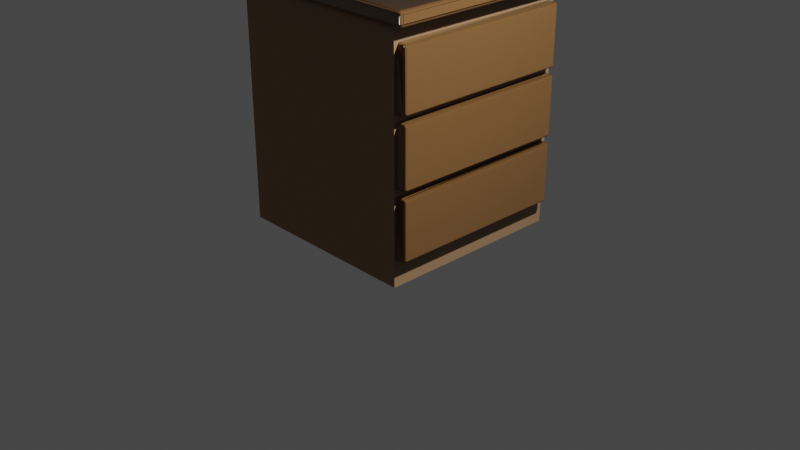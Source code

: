 # Source: comodino.blend  (saved by Blender 3.2.14; exported with 4.5.12 LTS)
import bpy
from mathutils import Matrix  # noqa: F401  (used for matrix-valued properties, if any)

bpy.ops.wm.read_factory_settings(use_empty=True)
scene = bpy.context.scene
scene.name = 'Scene'

# ---- collections
col_collection = bpy.data.collections.new('Collection'); scene.collection.children.link(col_collection)

# ---- images (referenced by path relative to the original .blend; pixels are not part of the script)
import os
ASSET_DIR = os.environ.get("B2B_ASSET_DIR", "")  # directory of the original .blend (textures are referenced by path, not embedded)
HERE = os.path.dirname(os.path.abspath(__file__))  # packed textures are extracted next to this script under _unpacked/

def load_image(name, relpath, width, height, colorspace="sRGB"):
    """Load a texture the original file referenced (path relative to the .blend, or extracted next to this script)."""
    p = next((c for c in (os.path.join(HERE, relpath), os.path.join(ASSET_DIR, relpath)) if relpath and os.path.exists(c)), "")
    if p:
        img = bpy.data.images.load(p, check_existing=True)
        img.name = name
    else:  # same state as the original file: an image datablock whose file is absent (Cycles renders it pink)
        img = bpy.data.images.new(name, width, height)
        img.source = "FILE"
        img.filepath = "//" + (relpath or name)
    img.colorspace_settings.name = colorspace
    return img
img_wood073_1k_normalgl_jpg = load_image('Wood073_1K_NormalGL.jpg', 'Wood073_1K_NormalGL.jpg', 1024, 1024, 'Non-Color')

# ---- materials (node trees are filled in below, after node groups)
mat_wood = bpy.data.materials.new('wood')
mat_wood.alpha_threshold = 0.0
mat_wood.use_transparent_shadow = False
mat_wood.line_color = (0.0, 0.0, 0.0, 1.0)
mat_wood2_001 = bpy.data.materials.new('wood2.001')
mat_wood2_001.use_transparent_shadow = False

# ---- material node trees
mat_wood.use_nodes = True; mat_wood.node_tree.nodes.clear()
_N = mat_wood.node_tree.nodes; _L = mat_wood.node_tree.links
n0 = _N.new('ShaderNodeOutputMaterial'); n0.name = 'Material Output'; n0.location = (300, 300)
n1 = _N.new('ShaderNodeBsdfPrincipled'); n1.name = 'Principled BSDF'; n1.location = (10, 300)
n1.distribution = 'GGX'
n1.subsurface_method = 'RANDOM_WALK_SKIN'
n1.inputs[0].default_value = (0.2462, 0.1177, 0.04006, 1.0)
n1.inputs[2].default_value = 0.1295
n1.inputs[3].default_value = 1.45
n1.inputs[13].default_value = 0.6818
n1.inputs[27].default_value = (0.0, 0.0, 0.0, 1.0)
n1.inputs[28].default_value = 1.0
n2 = _N.new('ShaderNodeTexImage'); n2.name = 'Image Texture'; n2.location = (-575, 69)
n2.image = img_wood073_1k_normalgl_jpg
n3 = _N.new('ShaderNodeNormalMap'); n3.name = 'Normal Map'; n3.location = (-237, -21)
_L.new(n1.outputs[0], n0.inputs[0])
_L.new(n2.outputs[0], n3.inputs[1])
_L.new(n3.outputs[0], n1.inputs[5])
n0.is_active_output = True
mat_wood2_001.use_nodes = True; mat_wood2_001.node_tree.nodes.clear()
_N = mat_wood2_001.node_tree.nodes; _L = mat_wood2_001.node_tree.links
n0 = _N.new('ShaderNodeBsdfPrincipled'); n0.name = 'Principled BSDF'; n0.location = (10, 300)
n0.distribution = 'GGX'
n0.subsurface_method = 'RANDOM_WALK_SKIN'
n0.inputs[0].default_value = (0.4575, 0.2702, 0.1441, 1.0)
n0.inputs[2].default_value = 0.275
n0.inputs[3].default_value = 1.45
n0.inputs[27].default_value = (0.0, 0.0, 0.0, 1.0)
n0.inputs[28].default_value = 1.0
n1 = _N.new('ShaderNodeOutputMaterial'); n1.name = 'Material Output'; n1.location = (300, 300)
n2 = _N.new('ShaderNodeTexImage'); n2.name = 'Image Texture'; n2.location = (-575, 69)
n2.image = img_wood073_1k_normalgl_jpg
n3 = _N.new('ShaderNodeNormalMap'); n3.name = 'Normal Map'; n3.location = (-237, -21)
_L.new(n0.outputs[0], n1.inputs[0])
_L.new(n2.outputs[0], n3.inputs[1])
_L.new(n3.outputs[0], n0.inputs[5])
n1.is_active_output = True

# ---- world
world_world = bpy.data.worlds.new('World'); scene.world = world_world
world_world.use_nodes = True; world_world.node_tree.nodes.clear()
_N = world_world.node_tree.nodes; _L = world_world.node_tree.links
n0 = _N.new('ShaderNodeOutputWorld'); n0.name = 'World Output'; n0.location = (300, 300)
n1 = _N.new('ShaderNodeBackground'); n1.name = 'Background'; n1.location = (10, 300)
n1.inputs[0].default_value = (0.05088, 0.05088, 0.05088, 1.0)
_L.new(n1.outputs[0], n0.inputs[0])
n0.is_active_output = True
world_world.color = (0.05088, 0.05088, 0.05088)
world_world.use_sun_shadow = False
world_world.sun_shadow_jitter_overblur = 0.0

# ---- cameras
cam_camera = bpy.data.cameras.new('Camera')
cam_camera.clip_end = 100.0
cam_camera.ortho_scale = 7.314

# ---- lights
light_light = bpy.data.lights.new('Light', 'POINT')
light_light.transmission_factor = 0.0
light_light.energy = 1000.0
light_light.shadow_soft_size = 0.1
light_light.shadow_maximum_resolution = 0.006
light_light.use_absolute_resolution = True

# ---- meshes
me_cube = bpy.data.meshes.new('Cube')
me_cube.from_pydata([(1.0, 1.0, 1.0), (1.0, 1.0, -1.0), (1.0, -1.0, 1.0), (1.0, -1.0, -1.0), (-1.0, 1.0, 1.0), (-1.0, 1.0, -1.0), (-1.0, -1.0, 1.0), (-1.0, -1.0, -1.0)], [], [(0, 4, 6, 2), (3, 2, 6, 7), (7, 6, 4, 5), (5, 1, 3, 7), (1, 0, 2, 3), (5, 4, 0, 1)])
me_cube.polygons.foreach_set('material_index', [1, 1, 1, 1, 1, 1])
_uv = me_cube.uv_layers.new(name='UVMap')
_uv.uv.foreach_set('vector', [0.625, 0.5, 0.875, 0.5, 0.875, 0.75, 0.625, 0.75, 0.375, 0.75, 0.625, 0.75, 0.625, 1.0, 0.375, 1.0, 0.375, 0.0, 0.625, 0.0, 0.625, 0.25, 0.375, 0.25, 0.125, 0.5, 0.375, 0.5, 0.375, 0.75, 0.125, 0.75, 0.375, 0.5, 0.625, 0.5, 0.625, 0.75, 0.375, 0.75, 0.375, 0.25, 0.625, 0.25, 0.625, 0.5, 0.375, 0.5])
me_cube.materials.append(mat_wood)
me_cube.materials.append(mat_wood2_001)
me_cube.use_mirror_vertex_groups = False
me_cube.update()
me_cube_001 = bpy.data.meshes.new('Cube.001')
me_cube_001.from_pydata([(1.353, 1.054, 1.0), (1.353, -1.054, 1.0), (-1.097, 1.054, 1.0), (-1.097, -1.054, 1.0)], [], [(0, 2, 3, 1)])
_uv = me_cube_001.uv_layers.new(name='UVMap')
_uv.uv.foreach_set('vector', [0.625, 0.5, 0.875, 0.5, 0.875, 0.75, 0.625, 0.75])
me_cube_001.materials.append(mat_wood)
me_cube_001.use_mirror_vertex_groups = False
me_cube_001.update()
me_cube_002 = bpy.data.meshes.new('Cube.002')
me_cube_002.from_pydata([(1.647, 1.0, 0.9409), (1.647, 1.0, 0.3131), (1.647, -1.0, 0.9409), (1.647, -1.0, 0.3131)], [], [(1, 0, 2, 3)])
_uv = me_cube_002.uv_layers.new(name='UVMap')
_uv.uv.foreach_set('vector', [0.375, 0.5, 0.625, 0.5, 0.625, 0.75, 0.375, 0.75])
me_cube_002.materials.append(mat_wood)
me_cube_002.use_mirror_vertex_groups = False
me_cube_002.update()

# ---- objects
ob_cube = bpy.data.objects.new('Cube', me_cube)
ob_light = bpy.data.objects.new('Light', light_light)
ob_camera = bpy.data.objects.new('Camera', cam_camera)
ob_cube_001 = bpy.data.objects.new('Cube.001', me_cube_001)
ob_cube_002 = bpy.data.objects.new('Cube.002', me_cube_002)

# ---- transforms, parenting, visibility, modifiers, constraints
ob_cube.location = (0.0, 0.0, 1.212)
ob_cube.scale = (1.0, 1.0, 1.212)
ob_cube.lock_rotations_4d = False
ob_cube.empty_display_type = 'ARROWS'
ob_cube.lineart.crease_threshold = 0.0
ob_light.location = (4.076, 1.005, 5.904)
ob_light.rotation_euler = (0.6503, 0.05522, 1.866)
ob_light.lock_rotations_4d = False
ob_light.empty_display_type = 'ARROWS'
ob_light.color = (0.0, 0.0, 0.0, 0.0)
ob_light.lineart.crease_threshold = 0.0
ob_camera.location = (7.359, -6.926, 4.958)
ob_camera.rotation_euler = (1.109, 0.0, 0.8149)
ob_camera.lock_rotations_4d = False
ob_camera.empty_display_type = 'ARROWS'
ob_camera.color = (0.0, 0.0, 0.0, 0.0)
ob_camera.display_type = 'WIRE'
ob_camera.lineart.crease_threshold = 0.0
ob_cube_001.location = (-0.06615, 0.0, 1.421)
ob_cube_001.scale = (0.8863, 1.0, 1.0)
ob_cube_001.lock_rotations_4d = False
ob_cube_001.empty_display_type = 'ARROWS'
ob_cube_001.lineart.crease_threshold = 0.0
_m = ob_cube_001.modifiers.new('Solidify', 'SOLIDIFY')
_m.thickness = -0.15
_m = ob_cube_001.modifiers.new('Bevel', 'BEVEL')
_m.width = 0.04
_m.width_pct = 0.04
_m.segments = 12
ob_cube_002.location = (-0.549, 0.0, 1.33)
ob_cube_002.scale = (1.0, 0.9608, 1.0)
ob_cube_002.lock_rotations_4d = False
ob_cube_002.empty_display_type = 'ARROWS'
ob_cube_002.lineart.crease_threshold = 0.0
_m = ob_cube_002.modifiers.new('Array', 'ARRAY')
_m.count = 3
_m.relative_offset_displace = (1.0, 0.0, -1.1)
_m = ob_cube_002.modifiers.new('Solidify', 'SOLIDIFY')
_m.thickness = 0.13
_m = ob_cube_002.modifiers.new('Bevel', 'BEVEL')
_m.width = 0.03
_m.width_pct = 0.03
_m.segments = 10

# ---- collection membership
col_collection.objects.link(ob_cube)
col_collection.objects.link(ob_light)
col_collection.objects.link(ob_camera)
col_collection.objects.link(ob_cube_001)
col_collection.objects.link(ob_cube_002)

# ---- scene / render settings (as saved in the file)
scene.camera = ob_camera
scene.frame_start = 1; scene.frame_end = 250; scene.frame_set(1)
scene.render.engine = 'BLENDER_EEVEE_NEXT'
scene.cycles.sampling_pattern = 'TABULATED_SOBOL'
scene.cycles.use_light_tree = False
scene.view_settings.view_transform = 'Filmic'
bpy.context.view_layer.update()
